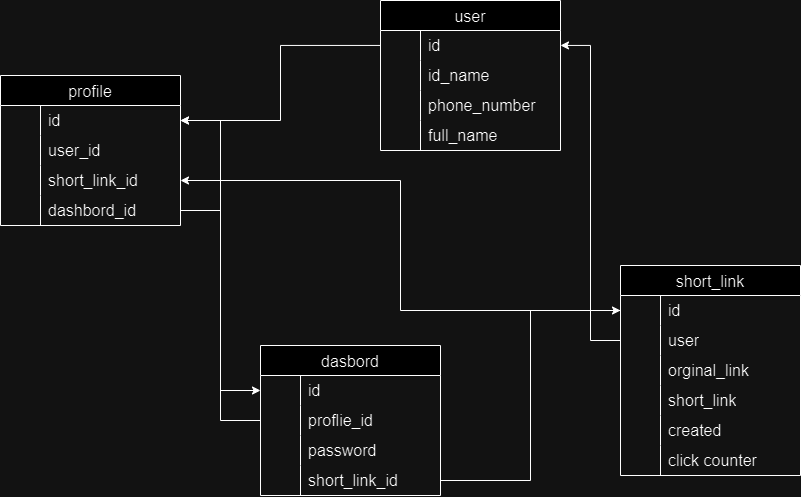

The diagram above was exported from draw.io. Its source (the exported page's mxGraphModel, read from the mxfile embedded in the PNG):
<mxGraphModel dx="2022" dy="547" grid="1" gridSize="10" guides="1" tooltips="1" connect="1" arrows="1" fold="1" page="1" pageScale="1" pageWidth="850" pageHeight="1100" math="0" shadow="0">
  <root>
    <mxCell id="0" />
    <mxCell id="1" parent="0" />
    <mxCell id="5sYDkOzH8I-ToqweYFvp-1" value="user" style="shape=table;startSize=30;container=1;collapsible=0;childLayout=tableLayout;fixedRows=1;rowLines=0;fontStyle=0;strokeColor=default;fontSize=16;" parent="1" vertex="1">
      <mxGeometry x="320" y="155" width="180" height="150" as="geometry" />
    </mxCell>
    <mxCell id="5sYDkOzH8I-ToqweYFvp-2" value="" style="shape=tableRow;horizontal=0;startSize=0;swimlaneHead=0;swimlaneBody=0;top=0;left=0;bottom=0;right=0;collapsible=0;dropTarget=0;fillColor=none;points=[[0,0.5],[1,0.5]];portConstraint=eastwest;strokeColor=inherit;fontSize=16;" parent="5sYDkOzH8I-ToqweYFvp-1" vertex="1">
      <mxGeometry y="30" width="180" height="30" as="geometry" />
    </mxCell>
    <mxCell id="5sYDkOzH8I-ToqweYFvp-3" value="" style="shape=partialRectangle;html=1;whiteSpace=wrap;connectable=0;fillColor=none;top=0;left=0;bottom=0;right=0;overflow=hidden;pointerEvents=1;strokeColor=inherit;fontSize=16;" parent="5sYDkOzH8I-ToqweYFvp-2" vertex="1">
      <mxGeometry width="40" height="30" as="geometry">
        <mxRectangle width="40" height="30" as="alternateBounds" />
      </mxGeometry>
    </mxCell>
    <mxCell id="5sYDkOzH8I-ToqweYFvp-4" value="id" style="shape=partialRectangle;html=1;whiteSpace=wrap;connectable=0;fillColor=none;top=0;left=0;bottom=0;right=0;align=left;spacingLeft=6;overflow=hidden;strokeColor=inherit;fontSize=16;" parent="5sYDkOzH8I-ToqweYFvp-2" vertex="1">
      <mxGeometry x="40" width="140" height="30" as="geometry">
        <mxRectangle width="140" height="30" as="alternateBounds" />
      </mxGeometry>
    </mxCell>
    <mxCell id="5sYDkOzH8I-ToqweYFvp-5" value="" style="shape=tableRow;horizontal=0;startSize=0;swimlaneHead=0;swimlaneBody=0;top=0;left=0;bottom=0;right=0;collapsible=0;dropTarget=0;fillColor=none;points=[[0,0.5],[1,0.5]];portConstraint=eastwest;strokeColor=inherit;fontSize=16;" parent="5sYDkOzH8I-ToqweYFvp-1" vertex="1">
      <mxGeometry y="60" width="180" height="30" as="geometry" />
    </mxCell>
    <mxCell id="5sYDkOzH8I-ToqweYFvp-6" value="" style="shape=partialRectangle;html=1;whiteSpace=wrap;connectable=0;fillColor=none;top=0;left=0;bottom=0;right=0;overflow=hidden;strokeColor=inherit;fontSize=16;" parent="5sYDkOzH8I-ToqweYFvp-5" vertex="1">
      <mxGeometry width="40" height="30" as="geometry">
        <mxRectangle width="40" height="30" as="alternateBounds" />
      </mxGeometry>
    </mxCell>
    <mxCell id="5sYDkOzH8I-ToqweYFvp-7" value="id_name" style="shape=partialRectangle;html=1;whiteSpace=wrap;connectable=0;fillColor=none;top=0;left=0;bottom=0;right=0;align=left;spacingLeft=6;overflow=hidden;strokeColor=inherit;fontSize=16;" parent="5sYDkOzH8I-ToqweYFvp-5" vertex="1">
      <mxGeometry x="40" width="140" height="30" as="geometry">
        <mxRectangle width="140" height="30" as="alternateBounds" />
      </mxGeometry>
    </mxCell>
    <mxCell id="5sYDkOzH8I-ToqweYFvp-8" value="" style="shape=tableRow;horizontal=0;startSize=0;swimlaneHead=0;swimlaneBody=0;top=0;left=0;bottom=0;right=0;collapsible=0;dropTarget=0;fillColor=none;points=[[0,0.5],[1,0.5]];portConstraint=eastwest;strokeColor=inherit;fontSize=16;" parent="5sYDkOzH8I-ToqweYFvp-1" vertex="1">
      <mxGeometry y="90" width="180" height="30" as="geometry" />
    </mxCell>
    <mxCell id="5sYDkOzH8I-ToqweYFvp-9" value="" style="shape=partialRectangle;html=1;whiteSpace=wrap;connectable=0;fillColor=none;top=0;left=0;bottom=0;right=0;overflow=hidden;strokeColor=inherit;fontSize=16;" parent="5sYDkOzH8I-ToqweYFvp-8" vertex="1">
      <mxGeometry width="40" height="30" as="geometry">
        <mxRectangle width="40" height="30" as="alternateBounds" />
      </mxGeometry>
    </mxCell>
    <mxCell id="5sYDkOzH8I-ToqweYFvp-10" value="phone_number" style="shape=partialRectangle;html=1;whiteSpace=wrap;connectable=0;fillColor=none;top=0;left=0;bottom=0;right=0;align=left;spacingLeft=6;overflow=hidden;strokeColor=inherit;fontSize=16;" parent="5sYDkOzH8I-ToqweYFvp-8" vertex="1">
      <mxGeometry x="40" width="140" height="30" as="geometry">
        <mxRectangle width="140" height="30" as="alternateBounds" />
      </mxGeometry>
    </mxCell>
    <mxCell id="5sYDkOzH8I-ToqweYFvp-31" value="" style="shape=tableRow;horizontal=0;startSize=0;swimlaneHead=0;swimlaneBody=0;top=0;left=0;bottom=0;right=0;collapsible=0;dropTarget=0;fillColor=none;points=[[0,0.5],[1,0.5]];portConstraint=eastwest;strokeColor=inherit;fontSize=16;" parent="5sYDkOzH8I-ToqweYFvp-1" vertex="1">
      <mxGeometry y="120" width="180" height="30" as="geometry" />
    </mxCell>
    <mxCell id="5sYDkOzH8I-ToqweYFvp-32" value="" style="shape=partialRectangle;html=1;whiteSpace=wrap;connectable=0;fillColor=none;top=0;left=0;bottom=0;right=0;overflow=hidden;strokeColor=inherit;fontSize=16;" parent="5sYDkOzH8I-ToqweYFvp-31" vertex="1">
      <mxGeometry width="40" height="30" as="geometry">
        <mxRectangle width="40" height="30" as="alternateBounds" />
      </mxGeometry>
    </mxCell>
    <mxCell id="5sYDkOzH8I-ToqweYFvp-33" value="full_name" style="shape=partialRectangle;html=1;whiteSpace=wrap;connectable=0;fillColor=none;top=0;left=0;bottom=0;right=0;align=left;spacingLeft=6;overflow=hidden;strokeColor=inherit;fontSize=16;" parent="5sYDkOzH8I-ToqweYFvp-31" vertex="1">
      <mxGeometry x="40" width="140" height="30" as="geometry">
        <mxRectangle width="140" height="30" as="alternateBounds" />
      </mxGeometry>
    </mxCell>
    <mxCell id="5sYDkOzH8I-ToqweYFvp-11" value="profile" style="shape=table;startSize=30;container=1;collapsible=0;childLayout=tableLayout;fixedRows=1;rowLines=0;fontStyle=0;strokeColor=default;fontSize=16;" parent="1" vertex="1">
      <mxGeometry x="-60" y="230" width="180" height="150" as="geometry" />
    </mxCell>
    <mxCell id="5sYDkOzH8I-ToqweYFvp-12" value="" style="shape=tableRow;horizontal=0;startSize=0;swimlaneHead=0;swimlaneBody=0;top=0;left=0;bottom=0;right=0;collapsible=0;dropTarget=0;fillColor=none;points=[[0,0.5],[1,0.5]];portConstraint=eastwest;strokeColor=inherit;fontSize=16;" parent="5sYDkOzH8I-ToqweYFvp-11" vertex="1">
      <mxGeometry y="30" width="180" height="30" as="geometry" />
    </mxCell>
    <mxCell id="5sYDkOzH8I-ToqweYFvp-13" value="" style="shape=partialRectangle;html=1;whiteSpace=wrap;connectable=0;fillColor=none;top=0;left=0;bottom=0;right=0;overflow=hidden;pointerEvents=1;strokeColor=inherit;fontSize=16;" parent="5sYDkOzH8I-ToqweYFvp-12" vertex="1">
      <mxGeometry width="40" height="30" as="geometry">
        <mxRectangle width="40" height="30" as="alternateBounds" />
      </mxGeometry>
    </mxCell>
    <mxCell id="5sYDkOzH8I-ToqweYFvp-14" value="id" style="shape=partialRectangle;html=1;whiteSpace=wrap;connectable=0;fillColor=none;top=0;left=0;bottom=0;right=0;align=left;spacingLeft=6;overflow=hidden;strokeColor=inherit;fontSize=16;" parent="5sYDkOzH8I-ToqweYFvp-12" vertex="1">
      <mxGeometry x="40" width="140" height="30" as="geometry">
        <mxRectangle width="140" height="30" as="alternateBounds" />
      </mxGeometry>
    </mxCell>
    <mxCell id="5sYDkOzH8I-ToqweYFvp-15" value="" style="shape=tableRow;horizontal=0;startSize=0;swimlaneHead=0;swimlaneBody=0;top=0;left=0;bottom=0;right=0;collapsible=0;dropTarget=0;fillColor=none;points=[[0,0.5],[1,0.5]];portConstraint=eastwest;strokeColor=inherit;fontSize=16;" parent="5sYDkOzH8I-ToqweYFvp-11" vertex="1">
      <mxGeometry y="60" width="180" height="30" as="geometry" />
    </mxCell>
    <mxCell id="5sYDkOzH8I-ToqweYFvp-16" value="" style="shape=partialRectangle;html=1;whiteSpace=wrap;connectable=0;fillColor=none;top=0;left=0;bottom=0;right=0;overflow=hidden;strokeColor=inherit;fontSize=16;" parent="5sYDkOzH8I-ToqweYFvp-15" vertex="1">
      <mxGeometry width="40" height="30" as="geometry">
        <mxRectangle width="40" height="30" as="alternateBounds" />
      </mxGeometry>
    </mxCell>
    <mxCell id="5sYDkOzH8I-ToqweYFvp-17" value="user_id" style="shape=partialRectangle;html=1;whiteSpace=wrap;connectable=0;fillColor=none;top=0;left=0;bottom=0;right=0;align=left;spacingLeft=6;overflow=hidden;strokeColor=inherit;fontSize=16;" parent="5sYDkOzH8I-ToqweYFvp-15" vertex="1">
      <mxGeometry x="40" width="140" height="30" as="geometry">
        <mxRectangle width="140" height="30" as="alternateBounds" />
      </mxGeometry>
    </mxCell>
    <mxCell id="5sYDkOzH8I-ToqweYFvp-18" value="" style="shape=tableRow;horizontal=0;startSize=0;swimlaneHead=0;swimlaneBody=0;top=0;left=0;bottom=0;right=0;collapsible=0;dropTarget=0;fillColor=none;points=[[0,0.5],[1,0.5]];portConstraint=eastwest;strokeColor=inherit;fontSize=16;" parent="5sYDkOzH8I-ToqweYFvp-11" vertex="1">
      <mxGeometry y="90" width="180" height="30" as="geometry" />
    </mxCell>
    <mxCell id="5sYDkOzH8I-ToqweYFvp-19" value="" style="shape=partialRectangle;html=1;whiteSpace=wrap;connectable=0;fillColor=none;top=0;left=0;bottom=0;right=0;overflow=hidden;strokeColor=inherit;fontSize=16;" parent="5sYDkOzH8I-ToqweYFvp-18" vertex="1">
      <mxGeometry width="40" height="30" as="geometry">
        <mxRectangle width="40" height="30" as="alternateBounds" />
      </mxGeometry>
    </mxCell>
    <mxCell id="5sYDkOzH8I-ToqweYFvp-20" value="short_link_id" style="shape=partialRectangle;html=1;whiteSpace=wrap;connectable=0;fillColor=none;top=0;left=0;bottom=0;right=0;align=left;spacingLeft=6;overflow=hidden;strokeColor=inherit;fontSize=16;" parent="5sYDkOzH8I-ToqweYFvp-18" vertex="1">
      <mxGeometry x="40" width="140" height="30" as="geometry">
        <mxRectangle width="140" height="30" as="alternateBounds" />
      </mxGeometry>
    </mxCell>
    <mxCell id="NyMOvXW3LBmxs-9iz4O0-17" value="" style="shape=tableRow;horizontal=0;startSize=0;swimlaneHead=0;swimlaneBody=0;top=0;left=0;bottom=0;right=0;collapsible=0;dropTarget=0;fillColor=none;points=[[0,0.5],[1,0.5]];portConstraint=eastwest;strokeColor=inherit;fontSize=16;" vertex="1" parent="5sYDkOzH8I-ToqweYFvp-11">
      <mxGeometry y="120" width="180" height="30" as="geometry" />
    </mxCell>
    <mxCell id="NyMOvXW3LBmxs-9iz4O0-18" value="" style="shape=partialRectangle;html=1;whiteSpace=wrap;connectable=0;fillColor=none;top=0;left=0;bottom=0;right=0;overflow=hidden;strokeColor=inherit;fontSize=16;" vertex="1" parent="NyMOvXW3LBmxs-9iz4O0-17">
      <mxGeometry width="40" height="30" as="geometry">
        <mxRectangle width="40" height="30" as="alternateBounds" />
      </mxGeometry>
    </mxCell>
    <mxCell id="NyMOvXW3LBmxs-9iz4O0-19" value="dashbord_id" style="shape=partialRectangle;html=1;whiteSpace=wrap;connectable=0;fillColor=none;top=0;left=0;bottom=0;right=0;align=left;spacingLeft=6;overflow=hidden;strokeColor=inherit;fontSize=16;" vertex="1" parent="NyMOvXW3LBmxs-9iz4O0-17">
      <mxGeometry x="40" width="140" height="30" as="geometry">
        <mxRectangle width="140" height="30" as="alternateBounds" />
      </mxGeometry>
    </mxCell>
    <mxCell id="5sYDkOzH8I-ToqweYFvp-21" value="short_link" style="shape=table;startSize=30;container=1;collapsible=0;childLayout=tableLayout;fixedRows=1;rowLines=0;fontStyle=0;strokeColor=default;fontSize=16;" parent="1" vertex="1">
      <mxGeometry x="560" y="420" width="180" height="210" as="geometry" />
    </mxCell>
    <mxCell id="5sYDkOzH8I-ToqweYFvp-22" value="" style="shape=tableRow;horizontal=0;startSize=0;swimlaneHead=0;swimlaneBody=0;top=0;left=0;bottom=0;right=0;collapsible=0;dropTarget=0;fillColor=none;points=[[0,0.5],[1,0.5]];portConstraint=eastwest;strokeColor=inherit;fontSize=16;" parent="5sYDkOzH8I-ToqweYFvp-21" vertex="1">
      <mxGeometry y="30" width="180" height="30" as="geometry" />
    </mxCell>
    <mxCell id="5sYDkOzH8I-ToqweYFvp-23" value="" style="shape=partialRectangle;html=1;whiteSpace=wrap;connectable=0;fillColor=none;top=0;left=0;bottom=0;right=0;overflow=hidden;pointerEvents=1;strokeColor=inherit;fontSize=16;" parent="5sYDkOzH8I-ToqweYFvp-22" vertex="1">
      <mxGeometry width="40" height="30" as="geometry">
        <mxRectangle width="40" height="30" as="alternateBounds" />
      </mxGeometry>
    </mxCell>
    <mxCell id="5sYDkOzH8I-ToqweYFvp-24" value="id" style="shape=partialRectangle;html=1;whiteSpace=wrap;connectable=0;fillColor=none;top=0;left=0;bottom=0;right=0;align=left;spacingLeft=6;overflow=hidden;strokeColor=inherit;fontSize=16;" parent="5sYDkOzH8I-ToqweYFvp-22" vertex="1">
      <mxGeometry x="40" width="140" height="30" as="geometry">
        <mxRectangle width="140" height="30" as="alternateBounds" />
      </mxGeometry>
    </mxCell>
    <mxCell id="5sYDkOzH8I-ToqweYFvp-25" value="" style="shape=tableRow;horizontal=0;startSize=0;swimlaneHead=0;swimlaneBody=0;top=0;left=0;bottom=0;right=0;collapsible=0;dropTarget=0;fillColor=none;points=[[0,0.5],[1,0.5]];portConstraint=eastwest;strokeColor=inherit;fontSize=16;" parent="5sYDkOzH8I-ToqweYFvp-21" vertex="1">
      <mxGeometry y="60" width="180" height="30" as="geometry" />
    </mxCell>
    <mxCell id="5sYDkOzH8I-ToqweYFvp-26" value="" style="shape=partialRectangle;html=1;whiteSpace=wrap;connectable=0;fillColor=none;top=0;left=0;bottom=0;right=0;overflow=hidden;strokeColor=inherit;fontSize=16;" parent="5sYDkOzH8I-ToqweYFvp-25" vertex="1">
      <mxGeometry width="40" height="30" as="geometry">
        <mxRectangle width="40" height="30" as="alternateBounds" />
      </mxGeometry>
    </mxCell>
    <mxCell id="5sYDkOzH8I-ToqweYFvp-27" value="user" style="shape=partialRectangle;html=1;whiteSpace=wrap;connectable=0;fillColor=none;top=0;left=0;bottom=0;right=0;align=left;spacingLeft=6;overflow=hidden;strokeColor=inherit;fontSize=16;" parent="5sYDkOzH8I-ToqweYFvp-25" vertex="1">
      <mxGeometry x="40" width="140" height="30" as="geometry">
        <mxRectangle width="140" height="30" as="alternateBounds" />
      </mxGeometry>
    </mxCell>
    <mxCell id="5sYDkOzH8I-ToqweYFvp-28" value="" style="shape=tableRow;horizontal=0;startSize=0;swimlaneHead=0;swimlaneBody=0;top=0;left=0;bottom=0;right=0;collapsible=0;dropTarget=0;fillColor=none;points=[[0,0.5],[1,0.5]];portConstraint=eastwest;strokeColor=inherit;fontSize=16;" parent="5sYDkOzH8I-ToqweYFvp-21" vertex="1">
      <mxGeometry y="90" width="180" height="30" as="geometry" />
    </mxCell>
    <mxCell id="5sYDkOzH8I-ToqweYFvp-29" value="" style="shape=partialRectangle;html=1;whiteSpace=wrap;connectable=0;fillColor=none;top=0;left=0;bottom=0;right=0;overflow=hidden;strokeColor=inherit;fontSize=16;" parent="5sYDkOzH8I-ToqweYFvp-28" vertex="1">
      <mxGeometry width="40" height="30" as="geometry">
        <mxRectangle width="40" height="30" as="alternateBounds" />
      </mxGeometry>
    </mxCell>
    <mxCell id="5sYDkOzH8I-ToqweYFvp-30" value="orginal_link" style="shape=partialRectangle;html=1;whiteSpace=wrap;connectable=0;fillColor=none;top=0;left=0;bottom=0;right=0;align=left;spacingLeft=6;overflow=hidden;strokeColor=inherit;fontSize=16;" parent="5sYDkOzH8I-ToqweYFvp-28" vertex="1">
      <mxGeometry x="40" width="140" height="30" as="geometry">
        <mxRectangle width="140" height="30" as="alternateBounds" />
      </mxGeometry>
    </mxCell>
    <mxCell id="5sYDkOzH8I-ToqweYFvp-35" value="" style="shape=tableRow;horizontal=0;startSize=0;swimlaneHead=0;swimlaneBody=0;top=0;left=0;bottom=0;right=0;collapsible=0;dropTarget=0;fillColor=none;points=[[0,0.5],[1,0.5]];portConstraint=eastwest;strokeColor=inherit;fontSize=16;" parent="5sYDkOzH8I-ToqweYFvp-21" vertex="1">
      <mxGeometry y="120" width="180" height="30" as="geometry" />
    </mxCell>
    <mxCell id="5sYDkOzH8I-ToqweYFvp-36" value="" style="shape=partialRectangle;html=1;whiteSpace=wrap;connectable=0;fillColor=none;top=0;left=0;bottom=0;right=0;overflow=hidden;strokeColor=inherit;fontSize=16;" parent="5sYDkOzH8I-ToqweYFvp-35" vertex="1">
      <mxGeometry width="40" height="30" as="geometry">
        <mxRectangle width="40" height="30" as="alternateBounds" />
      </mxGeometry>
    </mxCell>
    <mxCell id="5sYDkOzH8I-ToqweYFvp-37" value="short_link" style="shape=partialRectangle;html=1;whiteSpace=wrap;connectable=0;fillColor=none;top=0;left=0;bottom=0;right=0;align=left;spacingLeft=6;overflow=hidden;strokeColor=inherit;fontSize=16;" parent="5sYDkOzH8I-ToqweYFvp-35" vertex="1">
      <mxGeometry x="40" width="140" height="30" as="geometry">
        <mxRectangle width="140" height="30" as="alternateBounds" />
      </mxGeometry>
    </mxCell>
    <mxCell id="5sYDkOzH8I-ToqweYFvp-38" value="" style="shape=tableRow;horizontal=0;startSize=0;swimlaneHead=0;swimlaneBody=0;top=0;left=0;bottom=0;right=0;collapsible=0;dropTarget=0;fillColor=none;points=[[0,0.5],[1,0.5]];portConstraint=eastwest;strokeColor=inherit;fontSize=16;" parent="5sYDkOzH8I-ToqweYFvp-21" vertex="1">
      <mxGeometry y="150" width="180" height="30" as="geometry" />
    </mxCell>
    <mxCell id="5sYDkOzH8I-ToqweYFvp-39" value="" style="shape=partialRectangle;html=1;whiteSpace=wrap;connectable=0;fillColor=none;top=0;left=0;bottom=0;right=0;overflow=hidden;strokeColor=inherit;fontSize=16;" parent="5sYDkOzH8I-ToqweYFvp-38" vertex="1">
      <mxGeometry width="40" height="30" as="geometry">
        <mxRectangle width="40" height="30" as="alternateBounds" />
      </mxGeometry>
    </mxCell>
    <mxCell id="5sYDkOzH8I-ToqweYFvp-40" value="created" style="shape=partialRectangle;html=1;whiteSpace=wrap;connectable=0;fillColor=none;top=0;left=0;bottom=0;right=0;align=left;spacingLeft=6;overflow=hidden;strokeColor=inherit;fontSize=16;" parent="5sYDkOzH8I-ToqweYFvp-38" vertex="1">
      <mxGeometry x="40" width="140" height="30" as="geometry">
        <mxRectangle width="140" height="30" as="alternateBounds" />
      </mxGeometry>
    </mxCell>
    <mxCell id="NyMOvXW3LBmxs-9iz4O0-14" value="" style="shape=tableRow;horizontal=0;startSize=0;swimlaneHead=0;swimlaneBody=0;top=0;left=0;bottom=0;right=0;collapsible=0;dropTarget=0;fillColor=none;points=[[0,0.5],[1,0.5]];portConstraint=eastwest;strokeColor=inherit;fontSize=16;" vertex="1" parent="5sYDkOzH8I-ToqweYFvp-21">
      <mxGeometry y="180" width="180" height="30" as="geometry" />
    </mxCell>
    <mxCell id="NyMOvXW3LBmxs-9iz4O0-15" value="" style="shape=partialRectangle;html=1;whiteSpace=wrap;connectable=0;fillColor=none;top=0;left=0;bottom=0;right=0;overflow=hidden;strokeColor=inherit;fontSize=16;" vertex="1" parent="NyMOvXW3LBmxs-9iz4O0-14">
      <mxGeometry width="40" height="30" as="geometry">
        <mxRectangle width="40" height="30" as="alternateBounds" />
      </mxGeometry>
    </mxCell>
    <mxCell id="NyMOvXW3LBmxs-9iz4O0-16" value="click counter" style="shape=partialRectangle;html=1;whiteSpace=wrap;connectable=0;fillColor=none;top=0;left=0;bottom=0;right=0;align=left;spacingLeft=6;overflow=hidden;strokeColor=inherit;fontSize=16;" vertex="1" parent="NyMOvXW3LBmxs-9iz4O0-14">
      <mxGeometry x="40" width="140" height="30" as="geometry">
        <mxRectangle width="140" height="30" as="alternateBounds" />
      </mxGeometry>
    </mxCell>
    <mxCell id="5sYDkOzH8I-ToqweYFvp-34" style="edgeStyle=orthogonalEdgeStyle;rounded=0;orthogonalLoop=1;jettySize=auto;html=1;" parent="1" source="5sYDkOzH8I-ToqweYFvp-2" target="5sYDkOzH8I-ToqweYFvp-12" edge="1">
      <mxGeometry relative="1" as="geometry" />
    </mxCell>
    <mxCell id="5sYDkOzH8I-ToqweYFvp-41" style="edgeStyle=orthogonalEdgeStyle;rounded=0;orthogonalLoop=1;jettySize=auto;html=1;" parent="1" source="5sYDkOzH8I-ToqweYFvp-22" target="5sYDkOzH8I-ToqweYFvp-18" edge="1">
      <mxGeometry relative="1" as="geometry" />
    </mxCell>
    <mxCell id="5sYDkOzH8I-ToqweYFvp-42" style="edgeStyle=orthogonalEdgeStyle;rounded=0;orthogonalLoop=1;jettySize=auto;html=1;" parent="1" source="5sYDkOzH8I-ToqweYFvp-25" target="5sYDkOzH8I-ToqweYFvp-2" edge="1">
      <mxGeometry relative="1" as="geometry" />
    </mxCell>
    <mxCell id="NyMOvXW3LBmxs-9iz4O0-1" value="dasbord" style="shape=table;startSize=30;container=1;collapsible=0;childLayout=tableLayout;fixedRows=1;rowLines=0;fontStyle=0;strokeColor=default;fontSize=16;" vertex="1" parent="1">
      <mxGeometry x="200" y="500" width="180" height="150" as="geometry" />
    </mxCell>
    <mxCell id="NyMOvXW3LBmxs-9iz4O0-2" value="" style="shape=tableRow;horizontal=0;startSize=0;swimlaneHead=0;swimlaneBody=0;top=0;left=0;bottom=0;right=0;collapsible=0;dropTarget=0;fillColor=none;points=[[0,0.5],[1,0.5]];portConstraint=eastwest;strokeColor=inherit;fontSize=16;" vertex="1" parent="NyMOvXW3LBmxs-9iz4O0-1">
      <mxGeometry y="30" width="180" height="30" as="geometry" />
    </mxCell>
    <mxCell id="NyMOvXW3LBmxs-9iz4O0-3" value="" style="shape=partialRectangle;html=1;whiteSpace=wrap;connectable=0;fillColor=none;top=0;left=0;bottom=0;right=0;overflow=hidden;pointerEvents=1;strokeColor=inherit;fontSize=16;" vertex="1" parent="NyMOvXW3LBmxs-9iz4O0-2">
      <mxGeometry width="40" height="30" as="geometry">
        <mxRectangle width="40" height="30" as="alternateBounds" />
      </mxGeometry>
    </mxCell>
    <mxCell id="NyMOvXW3LBmxs-9iz4O0-4" value="id" style="shape=partialRectangle;html=1;whiteSpace=wrap;connectable=0;fillColor=none;top=0;left=0;bottom=0;right=0;align=left;spacingLeft=6;overflow=hidden;strokeColor=inherit;fontSize=16;" vertex="1" parent="NyMOvXW3LBmxs-9iz4O0-2">
      <mxGeometry x="40" width="140" height="30" as="geometry">
        <mxRectangle width="140" height="30" as="alternateBounds" />
      </mxGeometry>
    </mxCell>
    <mxCell id="NyMOvXW3LBmxs-9iz4O0-5" value="" style="shape=tableRow;horizontal=0;startSize=0;swimlaneHead=0;swimlaneBody=0;top=0;left=0;bottom=0;right=0;collapsible=0;dropTarget=0;fillColor=none;points=[[0,0.5],[1,0.5]];portConstraint=eastwest;strokeColor=inherit;fontSize=16;" vertex="1" parent="NyMOvXW3LBmxs-9iz4O0-1">
      <mxGeometry y="60" width="180" height="30" as="geometry" />
    </mxCell>
    <mxCell id="NyMOvXW3LBmxs-9iz4O0-6" value="" style="shape=partialRectangle;html=1;whiteSpace=wrap;connectable=0;fillColor=none;top=0;left=0;bottom=0;right=0;overflow=hidden;strokeColor=inherit;fontSize=16;" vertex="1" parent="NyMOvXW3LBmxs-9iz4O0-5">
      <mxGeometry width="40" height="30" as="geometry">
        <mxRectangle width="40" height="30" as="alternateBounds" />
      </mxGeometry>
    </mxCell>
    <mxCell id="NyMOvXW3LBmxs-9iz4O0-7" value="proflie_id" style="shape=partialRectangle;html=1;whiteSpace=wrap;connectable=0;fillColor=none;top=0;left=0;bottom=0;right=0;align=left;spacingLeft=6;overflow=hidden;strokeColor=inherit;fontSize=16;" vertex="1" parent="NyMOvXW3LBmxs-9iz4O0-5">
      <mxGeometry x="40" width="140" height="30" as="geometry">
        <mxRectangle width="140" height="30" as="alternateBounds" />
      </mxGeometry>
    </mxCell>
    <mxCell id="NyMOvXW3LBmxs-9iz4O0-8" value="" style="shape=tableRow;horizontal=0;startSize=0;swimlaneHead=0;swimlaneBody=0;top=0;left=0;bottom=0;right=0;collapsible=0;dropTarget=0;fillColor=none;points=[[0,0.5],[1,0.5]];portConstraint=eastwest;strokeColor=inherit;fontSize=16;" vertex="1" parent="NyMOvXW3LBmxs-9iz4O0-1">
      <mxGeometry y="90" width="180" height="30" as="geometry" />
    </mxCell>
    <mxCell id="NyMOvXW3LBmxs-9iz4O0-9" value="" style="shape=partialRectangle;html=1;whiteSpace=wrap;connectable=0;fillColor=none;top=0;left=0;bottom=0;right=0;overflow=hidden;strokeColor=inherit;fontSize=16;" vertex="1" parent="NyMOvXW3LBmxs-9iz4O0-8">
      <mxGeometry width="40" height="30" as="geometry">
        <mxRectangle width="40" height="30" as="alternateBounds" />
      </mxGeometry>
    </mxCell>
    <mxCell id="NyMOvXW3LBmxs-9iz4O0-10" value="password" style="shape=partialRectangle;html=1;whiteSpace=wrap;connectable=0;fillColor=none;top=0;left=0;bottom=0;right=0;align=left;spacingLeft=6;overflow=hidden;strokeColor=inherit;fontSize=16;" vertex="1" parent="NyMOvXW3LBmxs-9iz4O0-8">
      <mxGeometry x="40" width="140" height="30" as="geometry">
        <mxRectangle width="140" height="30" as="alternateBounds" />
      </mxGeometry>
    </mxCell>
    <mxCell id="NyMOvXW3LBmxs-9iz4O0-11" value="" style="shape=tableRow;horizontal=0;startSize=0;swimlaneHead=0;swimlaneBody=0;top=0;left=0;bottom=0;right=0;collapsible=0;dropTarget=0;fillColor=none;points=[[0,0.5],[1,0.5]];portConstraint=eastwest;strokeColor=inherit;fontSize=16;" vertex="1" parent="NyMOvXW3LBmxs-9iz4O0-1">
      <mxGeometry y="120" width="180" height="30" as="geometry" />
    </mxCell>
    <mxCell id="NyMOvXW3LBmxs-9iz4O0-12" value="" style="shape=partialRectangle;html=1;whiteSpace=wrap;connectable=0;fillColor=none;top=0;left=0;bottom=0;right=0;overflow=hidden;strokeColor=inherit;fontSize=16;" vertex="1" parent="NyMOvXW3LBmxs-9iz4O0-11">
      <mxGeometry width="40" height="30" as="geometry">
        <mxRectangle width="40" height="30" as="alternateBounds" />
      </mxGeometry>
    </mxCell>
    <mxCell id="NyMOvXW3LBmxs-9iz4O0-13" value="short_link_id" style="shape=partialRectangle;html=1;whiteSpace=wrap;connectable=0;fillColor=none;top=0;left=0;bottom=0;right=0;align=left;spacingLeft=6;overflow=hidden;strokeColor=inherit;fontSize=16;" vertex="1" parent="NyMOvXW3LBmxs-9iz4O0-11">
      <mxGeometry x="40" width="140" height="30" as="geometry">
        <mxRectangle width="140" height="30" as="alternateBounds" />
      </mxGeometry>
    </mxCell>
    <mxCell id="NyMOvXW3LBmxs-9iz4O0-22" style="edgeStyle=orthogonalEdgeStyle;rounded=0;orthogonalLoop=1;jettySize=auto;html=1;" edge="1" parent="1" source="NyMOvXW3LBmxs-9iz4O0-5" target="5sYDkOzH8I-ToqweYFvp-12">
      <mxGeometry relative="1" as="geometry" />
    </mxCell>
    <mxCell id="NyMOvXW3LBmxs-9iz4O0-23" style="edgeStyle=orthogonalEdgeStyle;rounded=0;orthogonalLoop=1;jettySize=auto;html=1;" edge="1" parent="1" source="NyMOvXW3LBmxs-9iz4O0-17" target="NyMOvXW3LBmxs-9iz4O0-2">
      <mxGeometry relative="1" as="geometry" />
    </mxCell>
    <mxCell id="NyMOvXW3LBmxs-9iz4O0-24" style="edgeStyle=orthogonalEdgeStyle;rounded=0;orthogonalLoop=1;jettySize=auto;html=1;" edge="1" parent="1" source="NyMOvXW3LBmxs-9iz4O0-11" target="5sYDkOzH8I-ToqweYFvp-22">
      <mxGeometry relative="1" as="geometry" />
    </mxCell>
  </root>
</mxGraphModel>